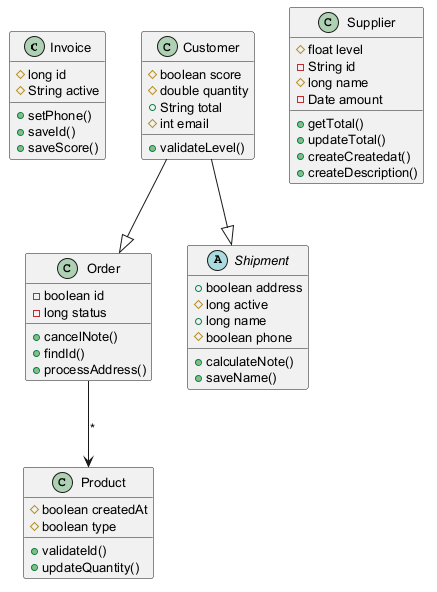

The diagram above was rendered by PlantUML. Its source (embedded in the PNG):
@startuml
skinparam defaultFontSize 13
class Invoice {
  #long id
  #String active
  +setPhone()
  +saveId()
  +saveScore()
}
class Order {
  -boolean id
  -long status
  +cancelNote()
  +findId()
  +processAddress()
}
class Supplier {
  #float level
  -String id
  #long name
  -Date amount
  +getTotal()
  +updateTotal()
  +createCreatedat()
  +createDescription()
}
class Customer {
  #boolean score
  #double quantity
  +String total
  #int email
  +validateLevel()
}
class Product {
  #boolean createdAt
  #boolean type
  +validateId()
  +updateQuantity()
}
abstract class Shipment {
  +boolean address
  #long active
  +long name
  #boolean phone
  +calculateNote()
  +saveName()
}
Customer --|> Order
Order --> Product : "*"
Customer --|> Shipment
@enduml